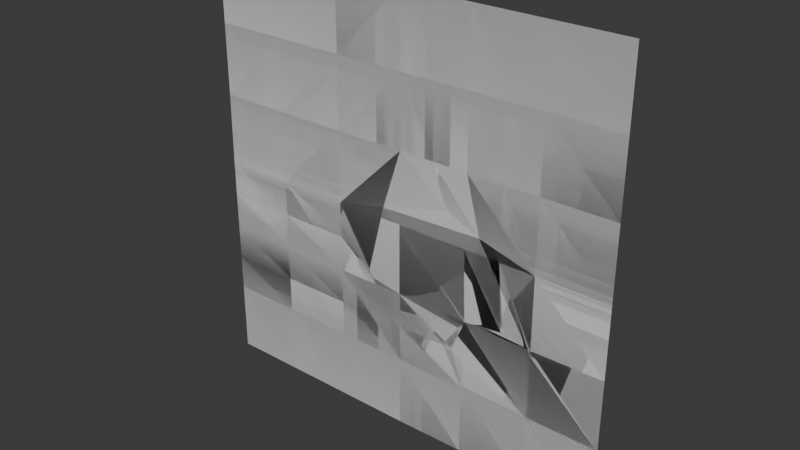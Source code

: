 # Source: ChangeFaceFlowPracticing_0713.blend  (saved by Blender 5.1.30; exported with 4.5.12 LTS)
import bpy
from mathutils import Matrix  # noqa: F401  (used for matrix-valued properties, if any)

bpy.ops.wm.read_factory_settings(use_empty=True)
scene = bpy.context.scene
scene.name = 'Scene'

# ---- collections
col_collection = bpy.data.collections.new('Collection'); scene.collection.children.link(col_collection)

# ---- world
world_world = bpy.data.worlds.new('World'); scene.world = world_world
world_world.use_nodes = True; world_world.node_tree.nodes.clear()
_N = world_world.node_tree.nodes; _L = world_world.node_tree.links
n0 = _N.new('ShaderNodeOutputWorld'); n0.name = 'World Output'; n0.location = (200, 100)
n1 = _N.new('ShaderNodeBackground'); n1.name = 'Background'; n1.location = (-200, 100)
n1.inputs[0].default_value = (0.05088, 0.05088, 0.05088, 1.0)
_L.new(n1.outputs[0], n0.inputs[0])
n0.is_active_output = True
world_world.color = (0.05088, 0.05088, 0.05088)
world_world.sun_shadow_jitter_overblur = 0.0

# ---- meshes
me_plane = bpy.data.meshes.new('Plane')
me_plane.from_pydata([(1.0, -1.0, 0.0), (-1.0, 1.0, 0.0), (1.0, 1.0, 0.0), (2.98e-08, -1.0, 0.0), (0.3333, -1.0, 0.0), (0.6667, -1.0, 0.0), (0.6667, 1.0, 0.0), (0.3334, 0.9952, 1.69e-11), (-2.98e-08, 1.0, 0.0), (-0.3333, 1.0, 0.0), (-0.6667, 1.0, 0.0), (-1.0, 0.6667, 0.0), (-1.0, 0.3333, 0.0), (1.0, -0.6667, 0.0), (1.0, -0.3333, 0.0), (1.0, 2.98e-08, 0.0), (1.0, 0.3333, 0.0), (1.0, 0.6667, 0.0), (-0.6667, 0.3333, 0.0), (-0.6667, 0.6667, 0.0), (-0.3333, 0.3333, 0.0), (-0.3333, 0.6667, 0.0), (1.987e-08, -0.6667, 0.0), (9.934e-09, -0.3333, 0.0), (-0.003435, 2.98e-08, 7.628e-19), (-0.003435, 0.3333, 7.628e-19), (-1.987e-08, 0.6667, 0.0), (0.3333, -0.6667, 0.0), (0.3333, -0.3333, 0.0), (0.3299, 2.98e-08, 7.628e-19), (0.3459, 0.3333, -6.232e-09), (0.3367, 0.6667, 1.167e-09), (0.6667, -0.6667, 0.0), (0.6667, -0.3333, 0.0), (0.6667, 2.98e-08, 0.0), (0.6667, 0.3375, -6.88e-09), (0.6667, 0.6667, 1.949e-10), (-1.0, 0.5, 0.0), (-0.6667, 0.5, 0.0), (-0.3333, 0.5, 0.0), (-1.49e-08, 0.5, 0.0), (0.2797, 0.4865, -1.458e-09), (0.5, -1.0, 0.0), (0.5, -0.6667, 0.0), (0.5, -0.3333, 0.0), (0.5, 2.98e-08, 0.0), (0.5208, 0.3122, 1.15e-09)], [], [(36, 17, 2, 6), (11, 19, 10, 1), (19, 21, 9, 10), (21, 26, 8, 9), (26, 31, 7, 8), (31, 36, 6, 7), (42, 5, 32, 43), (43, 32, 33, 44), (44, 33, 34, 45), (45, 34, 35, 46), (30, 46, 35, 36), (3, 4, 27, 22), (22, 27, 28, 23), (23, 28, 29, 24), (24, 29, 30, 25), (40, 41, 31, 26), (39, 40, 26, 21), (38, 39, 21, 19), (37, 38, 19, 11), (5, 0, 13, 32), (32, 13, 14, 33), (33, 14, 15, 34), (34, 15, 16, 35), (35, 16, 17, 36), (12, 18, 38, 37), (36, 31, 41, 30), (18, 20, 39, 38), (20, 25, 40, 39), (25, 30, 41, 40), (29, 45, 46, 30), (28, 44, 45, 29), (27, 43, 44, 28), (4, 42, 43, 27)])
_k = set([(6, 36), (17, 36), (30, 36), (31, 36), (35, 36)])
me_plane.attributes.new('sharp_edge', 'BOOLEAN', 'EDGE').data.foreach_set('value', [ (min(e.vertices), max(e.vertices)) in _k for e in me_plane.edges])
_uv = me_plane.uv_layers.new(name='UVMap')
_uv.uv.foreach_set('vector', [0.8333, 0.8333, 1.0, 0.8333, 1.0, 1.0, 0.8333, 1.0, 0.0, 0.8333, 0.1667, 0.8333, 0.1667, 1.0, 0.0, 1.0, 0.1667, 0.8333, 0.3333, 0.8333, 0.3333, 1.0, 0.1667, 1.0, 0.3333, 0.8333, 0.5, 0.8333, 0.5, 1.0, 0.3333, 1.0, 0.5, 0.8333, 0.6961, 0.8333, 0.6671, 0.9976, 0.5, 1.0, 0.6961, 0.8333, 0.8333, 0.8333, 0.8333, 1.0, 0.6671, 0.9976, 0.75, 0.0, 0.8333, 0.0, 0.8333, 0.1667, 0.75, 0.1667, 0.75, 0.1667, 0.8333, 0.1667, 0.8333, 0.3333, 0.75, 0.3333, 0.75, 0.3333, 0.8333, 0.3333, 0.8333, 0.5, 0.75, 0.5, 0.75, 0.5, 0.8333, 0.5, 0.8333, 0.7278, 0.7519, 0.6841, 0.6667, 0.6667, 0.7519, 0.6841, 0.8333, 0.7278, 0.8333, 0.8333, 0.5, 0.0, 0.6667, 0.0, 0.6667, 0.1667, 0.5, 0.1667, 0.5, 0.1667, 0.6667, 0.1667, 0.6667, 0.3333, 0.5, 0.3333, 0.5, 0.3333, 0.6667, 0.3333, 0.6667, 0.5, 0.5, 0.5, 0.5, 0.5, 0.6667, 0.5, 0.6667, 0.6667, 0.5, 0.6667, 0.5, 0.75, 0.6667, 0.75, 0.6961, 0.8333, 0.5, 0.8333, 0.3333, 0.75, 0.5, 0.75, 0.5, 0.8333, 0.3333, 0.8333, 0.1667, 0.75, 0.3333, 0.75, 0.3333, 0.8333, 0.1667, 0.8333, 0.0, 0.75, 0.1667, 0.75, 0.1667, 0.8333, 0.0, 0.8333, 0.8333, 0.0, 1.0, 0.0, 1.0, 0.1667, 0.8333, 0.1667, 0.8333, 0.1667, 1.0, 0.1667, 1.0, 0.3333, 0.8333, 0.3333, 0.8333, 0.3333, 1.0, 0.3333, 1.0, 0.5, 0.8333, 0.5, 0.8333, 0.5, 1.0, 0.5, 1.0, 0.6667, 0.8333, 0.7278, 0.8333, 0.7278, 1.0, 0.6667, 1.0, 0.8333, 0.8333, 0.8333, 0.0, 0.6667, 0.1667, 0.6667, 0.1667, 0.75, 0.0, 0.75, 0.8333, 0.8333, 0.6961, 0.8333, 0.6667, 0.75, 0.6667, 0.6667, 0.1667, 0.6667, 0.3333, 0.6667, 0.3333, 0.75, 0.1667, 0.75, 0.3333, 0.6667, 0.5, 0.6667, 0.5, 0.75, 0.3333, 0.75, 0.5, 0.6667, 0.6667, 0.6667, 0.6667, 0.75, 0.5, 0.75, 0.6667, 0.5, 0.75, 0.5, 0.7519, 0.6841, 0.6667, 0.6667, 0.6667, 0.3333, 0.75, 0.3333, 0.75, 0.5, 0.6667, 0.5, 0.6667, 0.1667, 0.75, 0.1667, 0.75, 0.3333, 0.6667, 0.3333, 0.6667, 0.0, 0.75, 0.0, 0.75, 0.1667, 0.6667, 0.1667])
me_plane.update()
me_plane_001 = bpy.data.meshes.new('Plane.001')
me_plane_001.from_pydata([(1.0, -1.0, 0.0), (-1.0, 1.0, 0.0), (1.0, 1.0, 0.0), (2.98e-08, -1.0, 0.0), (0.3333, -1.0, 0.0), (0.6667, -1.0, 0.0), (0.6667, 1.0, 0.0), (0.3334, 0.9952, 1.69e-11), (-2.98e-08, 1.0, 0.0), (-0.3333, 1.0, 0.0), (-0.6667, 1.0, 0.0), (-1.0, 0.6667, 0.0), (-1.0, 0.3333, 0.0), (1.0, -0.6667, 0.0), (1.0, -0.3333, 0.0), (1.0, 2.98e-08, 0.0), (1.0, 0.3333, 0.0), (1.0, 0.6667, 0.0), (-0.6667, 0.3333, 0.0), (-0.6667, 0.6667, 0.0), (-0.3333, 0.3333, 0.0), (-0.3333, 0.6667, 0.0), (1.987e-08, -0.6667, 0.0), (9.934e-09, -0.3333, 0.0), (-0.003435, 2.98e-08, 7.628e-19), (-0.003435, 0.3333, 7.628e-19), (-1.987e-08, 0.6667, 0.0), (0.3333, -0.6667, 0.0), (0.3333, -0.3333, 0.0), (0.3299, 2.98e-08, 7.628e-19), (0.3425, 0.3356, -5.822e-09), (0.3367, 0.6667, 1.167e-09), (0.6667, -0.6667, 0.0), (0.6667, -0.3333, 0.0), (0.6667, 2.98e-08, 0.0), (0.6667, 0.3651, -5.673e-09), (0.6667, 0.6667, 1.949e-10), (-1.0, 0.5, 0.0), (-0.6667, 0.5, 0.0), (-0.3333, 0.5, 0.0), (-1.49e-08, 0.5, 0.0), (0.2325, 0.4865, -1.458e-09), (0.5, -1.0, 0.0), (0.5, -0.6667, 0.0), (0.5, -0.3333, 0.0), (0.5, 2.98e-08, 0.0), (0.53, 0.288, 1.33e-09), (-0.9966, -1.0, 2.213e-16), (-0.9966, -0.6667, 2.213e-16), (-0.9966, -0.3333, 2.213e-16), (-1.0, 2.98e-08, 2.22e-16), (-0.3356, 2.98e-08, 7.452e-17), (-0.6678, 2.98e-08, 1.483e-16), (-0.6644, -0.3333, 1.475e-16), (-0.3322, -0.3333, 7.376e-17), (-0.6644, -0.6667, 1.475e-16), (-0.3322, -0.6667, 7.376e-17), (-0.6644, -1.0, 1.475e-16), (-0.3322, -1.0, 7.376e-17)], [], [(36, 17, 2, 6), (11, 19, 10, 1), (19, 21, 9, 10), (21, 26, 8, 9), (26, 31, 7, 8), (31, 36, 6, 7), (42, 5, 32, 43), (43, 32, 33, 44), (44, 33, 34, 45), (45, 34, 35, 46), (30, 46, 35, 36), (3, 4, 27, 22), (22, 27, 28, 23), (23, 28, 29, 24), (24, 29, 30, 25), (40, 41, 31, 26), (39, 40, 26, 21), (38, 39, 21, 19), (37, 38, 19, 11), (5, 0, 13, 32), (32, 13, 14, 33), (33, 14, 15, 34), (34, 15, 16, 35), (35, 16, 17, 36), (12, 18, 38, 37), (36, 31, 41, 30), (18, 20, 39, 38), (20, 25, 40, 39), (25, 30, 41, 40), (29, 45, 46, 30), (28, 44, 45, 29), (27, 43, 44, 28), (4, 42, 43, 27), (53, 52, 50, 49), (55, 53, 49, 48), (57, 55, 48, 47), (3, 22, 56, 58), (58, 56, 55, 57), (22, 23, 54, 56), (56, 54, 53, 55), (23, 24, 51, 54), (54, 51, 52, 53), (18, 12, 50, 52), (20, 18, 52, 51), (25, 20, 51, 24)])
_k = set([(6, 36), (17, 36), (30, 36), (31, 36), (35, 36)])
me_plane_001.attributes.new('sharp_edge', 'BOOLEAN', 'EDGE').data.foreach_set('value', [ (min(e.vertices), max(e.vertices)) in _k for e in me_plane_001.edges])
_uv = me_plane_001.uv_layers.new(name='UVMap')
_uv.uv.foreach_set('vector', [0.8333, 0.8333, 1.0, 0.8333, 1.0, 1.0, 0.8333, 1.0, 0.0, 0.8333, 0.1667, 0.8333, 0.1667, 1.0, 0.0, 1.0, 0.1667, 0.8333, 0.3333, 0.8333, 0.3333, 1.0, 0.1667, 1.0, 0.3333, 0.8333, 0.5, 0.8333, 0.5, 1.0, 0.3333, 1.0, 0.5, 0.8333, 0.6961, 0.8333, 0.6671, 0.9976, 0.5, 1.0, 0.6961, 0.8333, 0.8333, 0.8333, 0.8333, 1.0, 0.6671, 0.9976, 0.75, 0.0, 0.8333, 0.0, 0.8333, 0.1667, 0.75, 0.1667, 0.75, 0.1667, 0.8333, 0.1667, 0.8333, 0.3333, 0.75, 0.3333, 0.75, 0.3333, 0.8333, 0.3333, 0.8333, 0.5, 0.75, 0.5, 0.75, 0.5, 0.8333, 0.5, 0.8333, 0.7278, 0.7519, 0.6841, 0.6667, 0.6667, 0.7519, 0.6841, 0.8333, 0.7278, 0.8333, 0.8333, 0.5, 0.0, 0.6667, 0.0, 0.6667, 0.1667, 0.5, 0.1667, 0.5, 0.1667, 0.6667, 0.1667, 0.6667, 0.3333, 0.5, 0.3333, 0.5, 0.3333, 0.6667, 0.3333, 0.6667, 0.5, 0.5, 0.5, 0.5, 0.5, 0.6667, 0.5, 0.6667, 0.6667, 0.5, 0.6667, 0.5, 0.75, 0.6667, 0.75, 0.6961, 0.8333, 0.5, 0.8333, 0.3333, 0.75, 0.5, 0.75, 0.5, 0.8333, 0.3333, 0.8333, 0.1667, 0.75, 0.3333, 0.75, 0.3333, 0.8333, 0.1667, 0.8333, 0.0, 0.75, 0.1667, 0.75, 0.1667, 0.8333, 0.0, 0.8333, 0.8333, 0.0, 1.0, 0.0, 1.0, 0.1667, 0.8333, 0.1667, 0.8333, 0.1667, 1.0, 0.1667, 1.0, 0.3333, 0.8333, 0.3333, 0.8333, 0.3333, 1.0, 0.3333, 1.0, 0.5, 0.8333, 0.5, 0.8333, 0.5, 1.0, 0.5, 1.0, 0.6667, 0.8333, 0.7278, 0.8333, 0.7278, 1.0, 0.6667, 1.0, 0.8333, 0.8333, 0.8333, 0.0, 0.6667, 0.1667, 0.6667, 0.1667, 0.75, 0.0, 0.75, 0.8333, 0.8333, 0.6961, 0.8333, 0.6667, 0.75, 0.6667, 0.6667, 0.1667, 0.6667, 0.3333, 0.6667, 0.3333, 0.75, 0.1667, 0.75, 0.3333, 0.6667, 0.5, 0.6667, 0.5, 0.75, 0.3333, 0.75, 0.5, 0.6667, 0.6667, 0.6667, 0.6667, 0.75, 0.5, 0.75, 0.6667, 0.5, 0.75, 0.5, 0.7519, 0.6841, 0.6667, 0.6667, 0.6667, 0.3333, 0.75, 0.3333, 0.75, 0.5, 0.6667, 0.5, 0.6667, 0.1667, 0.75, 0.1667, 0.75, 0.3333, 0.6667, 0.3333, 0.6667, 0.0, 0.75, 0.0, 0.75, 0.1667, 0.6667, 0.1667, 0.5, 0.3333, 0.5, 0.5, 0.5, 0.5, 0.5, 0.3333, 0.5, 0.1667, 0.5, 0.3333, 0.5, 0.3333, 0.5, 0.1667, 0.5, 0.0, 0.5, 0.1667, 0.5, 0.1667, 0.5, 0.0, 0.5, 0.0, 0.5, 0.1667, 0.5, 0.1667, 0.5, 0.0, 0.5, 0.0, 0.5, 0.1667, 0.5, 0.1667, 0.5, 0.0, 0.5, 0.1667, 0.5, 0.3333, 0.5, 0.3333, 0.5, 0.1667, 0.5, 0.1667, 0.5, 0.3333, 0.5, 0.3333, 0.5, 0.1667, 0.5, 0.3333, 0.5, 0.5, 0.5, 0.5, 0.5, 0.3333, 0.5, 0.3333, 0.5, 0.5, 0.5, 0.5, 0.5, 0.3333, 0.0, 0.0, 0.0, 0.0, 0.0, 0.0, 0.0, 0.0, 0.0, 0.0, 0.0, 0.0, 0.0, 0.0, 0.0, 0.0, 0.0, 0.0, 0.0, 0.0, 0.0, 0.0, 0.0, 0.0])
me_plane_001.update()
me_plane_002 = bpy.data.meshes.new('Plane.002')
me_plane_002.from_pydata([(1.0, -1.0, 0.0), (-1.0, 1.0, 0.0), (1.0, 1.0, 0.0), (2.98e-08, -1.0, 0.0), (0.3333, -1.0, 0.0), (0.6667, -1.0, 0.0), (0.6667, 1.0, 0.0), (0.3334, 0.9952, 1.69e-11), (-2.98e-08, 1.0, 0.0), (-0.3333, 1.0, 0.0), (-0.6667, 1.0, 0.0), (-1.0, 0.6667, 0.0), (-1.0, 0.3333, 0.0), (1.0, -0.6667, 0.0), (1.0, -0.3333, 0.0), (1.0, 2.98e-08, 0.0), (1.0, 0.3333, 0.0), (1.0, 0.6667, 0.0), (-0.6667, 0.3333, 0.0), (-0.6667, 0.6667, 0.0), (-0.3333, 0.3333, 0.0), (-0.3333, 0.6667, 0.0), (1.987e-08, -0.6667, 0.0), (9.934e-09, -0.3333, 0.0), (-0.08964, -0.05305, -9.446e-09), (-0.0919, 0.4271, 4.73e-09), (-1.987e-08, 0.6667, 0.0), (0.3333, -0.6667, 0.0), (0.3333, -0.3333, 0.0), (0.4007, -0.07167, -7.937e-10), (0.348, 0.3603, -1.427e-09), (0.3367, 0.6667, 1.167e-09), (0.6667, -0.6667, 0.0), (0.6667, -0.3333, 0.0), (0.6667, 2.98e-08, 0.0), (0.6667, 0.3651, -5.673e-09), (0.6667, 0.6667, 1.949e-10), (0.2353, -0.1432, -6.015e-09), (0.1667, -0.3333, 0.0), (0.1667, -0.6667, 0.0), (0.1667, -1.0, 0.0), (-0.3345, 0.1667, 3.726e-17), (-0.6672, 0.1667, 7.414e-17), (-1.0, 0.1667, 1.11e-16), (-0.1706, 0.2678, -1.463e-09), (-0.9966, -1.0, 2.213e-16), (-0.9966, -0.6667, 2.213e-16), (-0.9966, -0.3333, 2.213e-16), (-1.0, 2.98e-08, 2.22e-16), (-0.3356, 2.98e-08, 7.452e-17), (-0.6678, 2.98e-08, 1.483e-16), (-0.6644, -0.3333, 1.475e-16), (-0.3322, -0.3333, 7.376e-17), (-0.6644, -0.6667, 1.475e-16), (-0.3322, -0.6667, 7.376e-17), (-0.6644, -1.0, 1.475e-16), (-0.3322, -1.0, 7.376e-17)], [], [(36, 17, 2, 6), (11, 19, 10, 1), (19, 21, 9, 10), (21, 26, 8, 9), (26, 31, 7, 8), (31, 36, 6, 7), (25, 20, 41, 44), (4, 5, 32, 27), (27, 32, 33, 28), (28, 33, 34, 29), (12, 18, 19, 11), (40, 4, 27, 39), (39, 27, 28, 38), (38, 28, 29, 37), (24, 37, 29, 30), (29, 34, 35, 30), (25, 30, 31, 26), (20, 25, 26, 21), (18, 20, 21, 19), (5, 0, 13, 32), (32, 13, 14, 33), (33, 14, 15, 34), (34, 15, 16, 35), (35, 16, 17, 36), (3, 40, 39, 22), (22, 39, 38, 23), (23, 38, 37, 24), (18, 12, 43, 42), (20, 18, 42, 41), (51, 50, 48, 47), (53, 51, 47, 46), (55, 53, 46, 45), (3, 22, 54, 56), (56, 54, 53, 55), (22, 23, 52, 54), (54, 52, 51, 53), (23, 24, 49, 52), (52, 49, 50, 51), (42, 43, 48, 50), (41, 42, 50, 49), (44, 41, 49, 24), (36, 31, 30, 35), (30, 25, 44, 24)])
_uv = me_plane_002.uv_layers.new(name='UVMap')
_uv.uv.foreach_set('vector', [0.8333, 0.8333, 1.0, 0.8333, 1.0, 1.0, 0.8333, 1.0, 0.0, 0.8333, 0.1667, 0.8333, 0.1667, 1.0, 0.0, 1.0, 0.1667, 0.8333, 0.3333, 0.8333, 0.3333, 1.0, 0.1667, 1.0, 0.3333, 0.8333, 0.5, 0.8333, 0.5, 1.0, 0.3333, 1.0, 0.5, 0.8333, 0.6961, 0.8333, 0.6671, 0.9976, 0.5, 1.0, 0.6961, 0.8333, 0.8333, 0.8333, 0.8333, 1.0, 0.6671, 0.9976, 0.0, 0.0, 0.0, 0.0, 0.0, 0.0, 0.0, 0.0, 0.6667, 0.0, 0.8333, 0.0, 0.8333, 0.1667, 0.6667, 0.1667, 0.6667, 0.1667, 0.8333, 0.1667, 0.8333, 0.3333, 0.6667, 0.3333, 0.6667, 0.3333, 0.8333, 0.3333, 0.8333, 0.5, 0.6667, 0.5, 0.0, 0.6667, 0.1667, 0.6667, 0.1667, 0.8333, 0.0, 0.8333, 0.5833, 0.0, 0.6667, 0.0, 0.6667, 0.1667, 0.5833, 0.1667, 0.5833, 0.1667, 0.6667, 0.1667, 0.6667, 0.3333, 0.5833, 0.3333, 0.5833, 0.3333, 0.6667, 0.3333, 0.6667, 0.5, 0.5833, 0.5, 0.5, 0.5, 0.5833, 0.5, 0.6667, 0.5, 0.6667, 0.6667, 0.6667, 0.5, 0.8333, 0.5, 0.8333, 0.7278, 0.6667, 0.6667, 0.5, 0.6667, 0.6667, 0.6667, 0.6961, 0.8333, 0.5, 0.8333, 0.3333, 0.6667, 0.5, 0.6667, 0.5, 0.8333, 0.3333, 0.8333, 0.1667, 0.6667, 0.3333, 0.6667, 0.3333, 0.8333, 0.1667, 0.8333, 0.8333, 0.0, 1.0, 0.0, 1.0, 0.1667, 0.8333, 0.1667, 0.8333, 0.1667, 1.0, 0.1667, 1.0, 0.3333, 0.8333, 0.3333, 0.8333, 0.3333, 1.0, 0.3333, 1.0, 0.5, 0.8333, 0.5, 0.8333, 0.5, 1.0, 0.5, 1.0, 0.6667, 0.8333, 0.7278, 0.8333, 0.7278, 1.0, 0.6667, 1.0, 0.8333, 0.8333, 0.8333, 0.5, 0.0, 0.5833, 0.0, 0.5833, 0.1667, 0.5, 0.1667, 0.5, 0.1667, 0.5833, 0.1667, 0.5833, 0.3333, 0.5, 0.3333, 0.5, 0.3333, 0.5833, 0.3333, 0.5833, 0.5, 0.5, 0.5, 0.0, 0.0, 0.0, 0.0, 0.0, 0.0, 0.0, 0.0, 0.0, 0.0, 0.0, 0.0, 0.0, 0.0, 0.0, 0.0, 0.5, 0.3333, 0.5, 0.5, 0.5, 0.5, 0.5, 0.3333, 0.5, 0.1667, 0.5, 0.3333, 0.5, 0.3333, 0.5, 0.1667, 0.5, 0.0, 0.5, 0.1667, 0.5, 0.1667, 0.5, 0.0, 0.5, 0.0, 0.5, 0.1667, 0.5, 0.1667, 0.5, 0.0, 0.5, 0.0, 0.5, 0.1667, 0.5, 0.1667, 0.5, 0.0, 0.5, 0.1667, 0.5, 0.3333, 0.5, 0.3333, 0.5, 0.1667, 0.5, 0.1667, 0.5, 0.3333, 0.5, 0.3333, 0.5, 0.1667, 0.5, 0.3333, 0.5, 0.5, 0.5, 0.5, 0.5, 0.3333, 0.5, 0.3333, 0.5, 0.5, 0.5, 0.5, 0.5, 0.3333, 0.0, 0.0, 0.0, 0.0, 0.0, 0.0, 0.0, 0.0, 0.0, 0.0, 0.0, 0.0, 0.0, 0.0, 0.0, 0.0, 0.0, 0.0, 0.0, 0.0, 0.0, 0.0, 0.0, 0.0, 0.8333, 0.8333, 0.6961, 0.8333, 0.6667, 0.6667, 0.8333, 0.7278, 0.6667, 0.6667, 0.5, 0.6667, 0.5, 0.5833, 0.5, 0.5])
me_plane_002.update()

# ---- objects
ob_plane = bpy.data.objects.new('Plane', me_plane)
ob_plane_001 = bpy.data.objects.new('Plane.001', me_plane_001)
ob_plane_002 = bpy.data.objects.new('Plane.002', me_plane_002)

# ---- transforms, parenting, visibility, modifiers, constraints
ob_plane.location = (0.0, 0.0, 0.0)
ob_plane.rotation_euler = (-1.571, -2.22e-16, 2.22e-16)
ob_plane_001.location = (0.0, 0.0, 0.0)
ob_plane_001.rotation_euler = (-1.571, -2.22e-16, 2.22e-16)
ob_plane_002.location = (0.0, 0.0, 0.0)
ob_plane_002.rotation_euler = (-1.571, -2.22e-16, 2.22e-16)

# ---- collection membership
col_collection.objects.link(ob_plane)
col_collection.objects.link(ob_plane_001)
col_collection.objects.link(ob_plane_002)

# ---- scene / render settings (as saved in the file)
scene.frame_start = 1; scene.frame_end = 250; scene.frame_set(1)
scene.render.engine = 'BLENDER_EEVEE_NEXT'
scene.render.bake_bias = 0.0
scene.render.bake_samples = 0
scene.cycles.sampling_pattern = 'TABULATED_SOBOL'
scene.eevee.use_volume_custom_range = False
bpy.context.view_layer.update()

# ---- added for rendering (the .blend has no active camera and no usable light): camera, sun
cam_auto = bpy.data.cameras.new('AutoCamera')
cam_auto.lens = 50.0
cam_auto.sensor_width = 36.0
cam_auto.clip_end = 1000.0
ob_auto_camera = bpy.data.objects.new('AutoCamera', cam_auto)
scene.collection.objects.link(ob_auto_camera)
ob_auto_camera.location = (2.61693, -3.14032, 2.09354)
ob_auto_camera.rotation_euler = (1.09748, -7.21219e-08, 0.694738)
scene.camera = ob_auto_camera
light_auto_sun = bpy.data.lights.new('AutoSun', 'SUN')
light_auto_sun.energy = 3.0
light_auto_sun.angle = 0.0523599
ob_auto_sun = bpy.data.objects.new('AutoSun', light_auto_sun)
scene.collection.objects.link(ob_auto_sun)
ob_auto_sun.rotation_euler = (0.872665, 0.174533, 0.523599)
bpy.context.view_layer.update()
